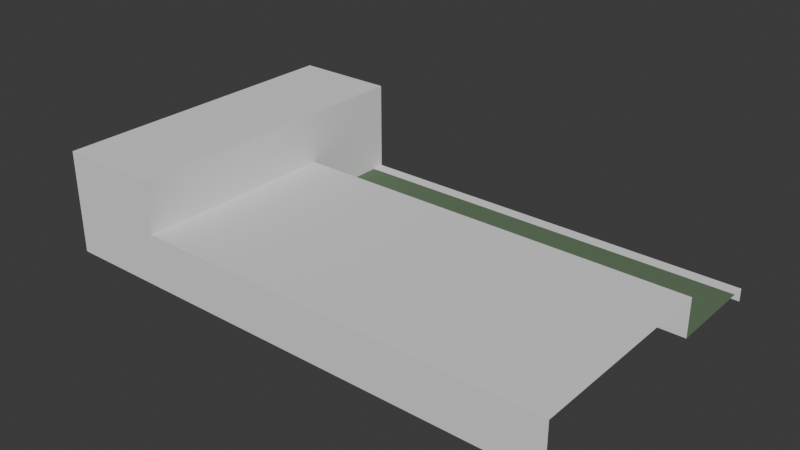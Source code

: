 # Source: hospital.blend  (saved by Blender 4.2.66; exported with 4.5.12 LTS)
import bpy
from mathutils import Matrix  # noqa: F401  (used for matrix-valued properties, if any)

bpy.ops.wm.read_factory_settings(use_empty=True)
scene = bpy.context.scene
scene.name = 'Scene'

# ---- collections
col_collection = bpy.data.collections.new('Collection'); scene.collection.children.link(col_collection)

# ---- materials (node trees are filled in below, after node groups)
mat_facade = bpy.data.materials.new('Facade')
mat_facade.use_backface_culling = True
mat_grass = bpy.data.materials.new('Grass')
mat_grass.use_backface_culling = True

# ---- material node trees
mat_facade.use_nodes = True; mat_facade.node_tree.nodes.clear()
_N = mat_facade.node_tree.nodes; _L = mat_facade.node_tree.links
n0 = _N.new('ShaderNodeBsdfPrincipled'); n0.name = 'Principled BSDF'; n0.location = (10, 300)
n0.inputs[2].default_value = 1.0
n1 = _N.new('ShaderNodeOutputMaterial'); n1.name = 'Material Output'; n1.location = (300, 300)
_L.new(n0.outputs[0], n1.inputs[0])
n1.is_active_output = True
mat_grass.use_nodes = True; mat_grass.node_tree.nodes.clear()
_N = mat_grass.node_tree.nodes; _L = mat_grass.node_tree.links
n0 = _N.new('ShaderNodeBsdfPrincipled'); n0.name = 'Principled BSDF'; n0.location = (10, 300)
n0.inputs[0].default_value = (0.117, 0.1812, 0.1022, 1.0)
n0.inputs[2].default_value = 1.0
n1 = _N.new('ShaderNodeOutputMaterial'); n1.name = 'Material Output'; n1.location = (300, 300)
_L.new(n0.outputs[0], n1.inputs[0])
n1.is_active_output = True

# ---- world
world_world = bpy.data.worlds.new('World'); scene.world = world_world
world_world.use_nodes = True; world_world.node_tree.nodes.clear()
_N = world_world.node_tree.nodes; _L = world_world.node_tree.links
n0 = _N.new('ShaderNodeOutputWorld'); n0.name = 'World Output'; n0.location = (300, 300)
n1 = _N.new('ShaderNodeBackground'); n1.name = 'Background'; n1.location = (10, 300)
n1.inputs[0].default_value = (0.05088, 0.05088, 0.05088, 1.0)
_L.new(n1.outputs[0], n0.inputs[0])
n0.is_active_output = True
world_world.color = (0.05088, 0.05088, 0.05088)
world_world.sun_shadow_jitter_overblur = 0.0

# ---- meshes
me_plane = bpy.data.meshes.new('Plane')
me_plane.from_pydata([(4.0, 24.0, 8.0), (4.0, 0.0, 8.0), (-4.0, 24.0, 0.0), (4.0, 24.0, 0.0), (-4.0, 0.0, 0.0), (4.0, 0.0, 0.0), (-4.0, 24.0, 8.0), (-4.0, 0.0, 8.0), (-4.0, 0.0, 4.0), (-4.0, 24.0, 4.0), (4.0, 24.0, 4.0), (4.0, 0.0, 4.0), (-4.0, 16.0, 8.0), (-4.0, 8.0, 8.0), (-4.0, 16.0, 0.0), (-4.0, 8.0, 0.0), (4.0, 8.0, 8.0), (4.0, 16.0, 8.0), (4.0, 16.0, 4.0), (4.0, 8.0, 4.0), (-4.0, 8.0, 4.0), (-4.0, 16.0, 4.0), (4.0, 17.0, 8.0), (4.0, 18.0, 8.0), (4.0, 19.0, 8.0), (4.0, 20.0, 8.0), (4.0, 21.0, 8.0), (4.0, 22.0, 8.0), (4.0, 23.0, 8.0), (-4.0, 17.0, 4.0), (-4.0, 18.0, 4.0), (-4.0, 19.0, 4.0), (-4.0, 20.0, 4.0), (-4.0, 21.0, 4.0), (-4.0, 22.0, 4.0), (-4.0, 23.0, 4.0), (-4.0, 23.0, 8.0), (-4.0, 22.0, 8.0), (-4.0, 21.0, 8.0), (-4.0, 20.0, 8.0), (-4.0, 19.0, 8.0), (-4.0, 18.0, 8.0), (-4.0, 17.0, 8.0), (-4.0, 23.0, 0.0), (-4.0, 22.0, 0.0), (-4.0, 21.0, 0.0), (-4.0, 20.0, 0.0), (-4.0, 19.0, 0.0), (-4.0, 18.0, 0.0), (-4.0, 17.0, 0.0), (4.0, 23.0, 4.0), (4.0, 22.0, 4.0), (4.0, 21.0, 4.0), (4.0, 20.0, 4.0), (4.0, 19.0, 4.0), (4.0, 18.0, 4.0), (4.0, 17.0, 4.0), (-4.0, 24.0, 2.0), (4.0, 0.0, 2.0), (-4.0, 0.0, 2.0), (4.0, 24.0, 2.0), (-4.0, 16.0, 2.0), (-4.0, 8.0, 2.0), (4.0, 16.0, 2.0), (-4.0, 23.0, 2.0), (-4.0, 22.0, 2.0), (-4.0, 21.0, 2.0), (-4.0, 20.0, 2.0), (-4.0, 19.0, 2.0), (-4.0, 18.0, 2.0), (-4.0, 17.0, 2.0), (4.0, 17.0, 2.0), (4.0, 18.0, 2.0), (4.0, 19.0, 2.0), (4.0, 20.0, 2.0), (4.0, 21.0, 2.0), (4.0, 22.0, 2.0), (4.0, 23.0, 2.0), (-4.0, 24.0, 1.0), (4.0, 0.0, 1.0), (-4.0, 0.0, 1.0), (4.0, 24.0, 1.0), (-4.0, 16.0, 1.0), (-4.0, 8.0, 1.0), (4.0, 16.0, 1.0), (-4.0, 23.0, 1.0), (-4.0, 22.0, 1.0), (-4.0, 21.0, 1.0), (-4.0, 20.0, 1.0), (-4.0, 19.0, 1.0), (-4.0, 18.0, 1.0), (-4.0, 17.0, 1.0), (4.0, 17.0, 1.0), (4.0, 18.0, 1.0), (4.0, 19.0, 1.0), (4.0, 20.0, 1.0), (4.0, 21.0, 1.0), (4.0, 22.0, 1.0), (4.0, 23.0, 1.0), (36.0, 24.0, 0.0), (36.0, 16.0, 2.0), (36.0, 24.0, 1.0), (36.0, 16.0, 1.0), (36.0, 17.0, 1.0), (36.0, 18.0, 1.0), (36.0, 19.0, 1.0), (36.0, 20.0, 1.0), (36.0, 21.0, 1.0), (36.0, 22.0, 1.0), (36.0, 23.0, 1.0), (36.0, 16.0, 4.0), (36.0, 8.0, 4.0), (36.0, 0.0, 4.0), (36.0, 0.0, 2.0), (36.0, 0.0, 1.0), (36.0, 0.0, 0.0)], [], [(36, 28, 0, 6), (20, 8, 7, 13), (50, 10, 0, 28), (10, 9, 6, 0), (8, 11, 1, 7), (59, 58, 11, 8), (60, 57, 9, 10), (77, 60, 10, 50), (62, 59, 8, 20), (70, 61, 21, 29), (61, 62, 20, 21), (11, 19, 16, 1), (19, 18, 17, 16), (29, 21, 12, 42), (21, 20, 13, 12), (7, 1, 16, 13), (13, 16, 17, 12), (9, 35, 36, 6), (35, 34, 37, 36), (34, 33, 38, 37), (33, 32, 39, 38), (32, 31, 40, 39), (31, 30, 41, 40), (30, 29, 42, 41), (57, 64, 35, 9), (64, 65, 34, 35), (65, 66, 33, 34), (66, 67, 32, 33), (67, 68, 31, 32), (68, 69, 30, 31), (69, 70, 29, 30), (63, 71, 56, 18), (71, 72, 55, 56), (72, 73, 54, 55), (73, 74, 53, 54), (74, 75, 52, 53), (75, 76, 51, 52), (76, 77, 50, 51), (18, 56, 22, 17), (56, 55, 23, 22), (55, 54, 24, 23), (54, 53, 25, 24), (53, 52, 26, 25), (52, 51, 27, 26), (51, 50, 28, 27), (12, 17, 22, 42), (42, 22, 23, 41), (41, 23, 24, 40), (40, 24, 25, 39), (39, 25, 26, 38), (38, 26, 27, 37), (37, 27, 28, 36), (97, 98, 77, 76), (96, 97, 76, 75), (95, 96, 75, 74), (94, 95, 74, 73), (93, 94, 73, 72), (92, 93, 72, 71), (84, 92, 71, 63), (90, 91, 70, 69), (89, 90, 69, 68), (88, 89, 68, 67), (87, 88, 67, 66), (86, 87, 66, 65), (85, 86, 65, 64), (78, 85, 64, 57), (82, 83, 62, 61), (91, 82, 61, 70), (83, 80, 59, 62), (98, 81, 60, 77), (81, 78, 57, 60), (80, 79, 58, 59), (4, 5, 79, 80), (3, 2, 78, 81), (98, 97, 108, 109), (15, 4, 80, 83), (49, 14, 82, 91), (14, 15, 83, 82), (2, 43, 85, 78), (43, 44, 86, 85), (44, 45, 87, 86), (45, 46, 88, 87), (46, 47, 89, 88), (47, 48, 90, 89), (48, 49, 91, 90), (97, 96, 107, 108), (96, 95, 106, 107), (3, 81, 101, 99), (95, 94, 105, 106), (92, 84, 102, 103), (93, 92, 103, 104), (81, 98, 109, 101), (94, 93, 104, 105), (102, 84, 63, 100), (100, 63, 18, 110), (110, 18, 19, 111), (111, 19, 11, 112), (58, 113, 112, 11), (79, 114, 113, 58), (5, 115, 114, 79)])
me_plane.polygons.foreach_set('material_index', [0, 0, 0, 0, 0, 0, 0, 0, 0, 0, 0, 0, 0, 0, 0, 0, 0, 0, 0, 0, 0, 0, 0, 0, 0, 0, 0, 0, 0, 0, 0, 0, 0, 0, 0, 0, 0, 0, 0, 0, 0, 0, 0, 0, 0, 0, 0, 0, 0, 0, 0, 0, 0, 0, 0, 0, 0, 0, 0, 0, 0, 0, 0, 0, 0, 0, 0, 0, 0, 0, 0, 0, 0, 0, 1, 0, 0, 0, 0, 0, 0, 0, 0, 0, 0, 1, 1, 0, 1, 1, 1, 0, 1, 0, 0, 0, 0, 0, 0, 0])
_uv = me_plane.uv_layers.new(name='UVMap')
_uv.uv.foreach_set('vector', [0.0, 0.9792, 1.0, 0.9792, 1.0, 1.0, 0.0, 1.0, 0.0, 0.6667, 0.0, 0.5, 0.0, 0.5, 0.0, 0.6667, 1.0, 0.9792, 1.0, 1.0, 1.0, 1.0, 1.0, 0.9792, 1.0, 1.0, 0.0, 1.0, 0.0, 1.0, 1.0, 1.0, 0.0, 0.5, 1.0, 0.5, 1.0, 0.5, 0.0, 0.5, 0.0, 0.5, 1.0, 0.5, 1.0, 0.5, 0.0, 0.5, 1.0, 1.0, 0.0, 1.0, 0.0, 1.0, 1.0, 1.0, 1.0, 0.9792, 1.0, 1.0, 1.0, 1.0, 1.0, 0.9792, 0.0, 0.6667, 0.0, 0.5, 0.0, 0.5, 0.0, 0.6667, 0.0, 0.8542, 0.0, 0.8333, 0.0, 0.8333, 0.0, 0.8542, 0.0, 0.8333, 0.0, 0.6667, 0.0, 0.6667, 0.0, 0.8333, 1.0, 0.5, 1.0, 0.6667, 1.0, 0.6667, 1.0, 0.5, 1.0, 0.6667, 1.0, 0.8333, 1.0, 0.8333, 1.0, 0.6667, 0.0, 0.8542, 0.0, 0.8333, 0.0, 0.8333, 0.0, 0.8542, 0.0, 0.8333, 0.0, 0.6667, 0.0, 0.6667, 0.0, 0.8333, 0.0, 0.5, 1.0, 0.5, 1.0, 0.6667, 0.0, 0.6667, 0.0, 0.6667, 1.0, 0.6667, 1.0, 0.8333, 0.0, 0.8333, 0.0, 1.0, 0.0, 0.9792, 0.0, 0.9792, 0.0, 1.0, 0.0, 0.9792, 0.0, 0.9583, 0.0, 0.9583, 0.0, 0.9792, 0.0, 0.9583, 0.0, 0.9375, 0.0, 0.9375, 0.0, 0.9583, 0.0, 0.9375, 0.0, 0.9167, 0.0, 0.9167, 0.0, 0.9375, 0.0, 0.9167, 0.0, 0.8958, 0.0, 0.8958, 0.0, 0.9167, 0.0, 0.8958, 0.0, 0.875, 0.0, 0.875, 0.0, 0.8958, 0.0, 0.875, 0.0, 0.8542, 0.0, 0.8542, 0.0, 0.875, 0.0, 1.0, 0.0, 0.9792, 0.0, 0.9792, 0.0, 1.0, 0.0, 0.9792, 0.0, 0.9583, 0.0, 0.9583, 0.0, 0.9792, 0.0, 0.9583, 0.0, 0.9375, 0.0, 0.9375, 0.0, 0.9583, 0.0, 0.9375, 0.0, 0.9167, 0.0, 0.9167, 0.0, 0.9375, 0.0, 0.9167, 0.0, 0.8958, 0.0, 0.8958, 0.0, 0.9167, 0.0, 0.8958, 0.0, 0.875, 0.0, 0.875, 0.0, 0.8958, 0.0, 0.875, 0.0, 0.8542, 0.0, 0.8542, 0.0, 0.875, 1.0, 0.8333, 1.0, 0.8542, 1.0, 0.8542, 1.0, 0.8333, 1.0, 0.8542, 1.0, 0.875, 1.0, 0.875, 1.0, 0.8542, 1.0, 0.875, 1.0, 0.8958, 1.0, 0.8958, 1.0, 0.875, 1.0, 0.8958, 1.0, 0.9167, 1.0, 0.9167, 1.0, 0.8958, 1.0, 0.9167, 1.0, 0.9375, 1.0, 0.9375, 1.0, 0.9167, 1.0, 0.9375, 1.0, 0.9583, 1.0, 0.9583, 1.0, 0.9375, 1.0, 0.9583, 1.0, 0.9792, 1.0, 0.9792, 1.0, 0.9583, 1.0, 0.8333, 1.0, 0.8542, 1.0, 0.8542, 1.0, 0.8333, 1.0, 0.8542, 1.0, 0.875, 1.0, 0.875, 1.0, 0.8542, 1.0, 0.875, 1.0, 0.8958, 1.0, 0.8958, 1.0, 0.875, 1.0, 0.8958, 1.0, 0.9167, 1.0, 0.9167, 1.0, 0.8958, 1.0, 0.9167, 1.0, 0.9375, 1.0, 0.9375, 1.0, 0.9167, 1.0, 0.9375, 1.0, 0.9583, 1.0, 0.9583, 1.0, 0.9375, 1.0, 0.9583, 1.0, 0.9792, 1.0, 0.9792, 1.0, 0.9583, 0.0, 0.8333, 1.0, 0.8333, 1.0, 0.8542, 0.0, 0.8542, 0.0, 0.8542, 1.0, 0.8542, 1.0, 0.875, 0.0, 0.875, 0.0, 0.875, 1.0, 0.875, 1.0, 0.8958, 0.0, 0.8958, 0.0, 0.8958, 1.0, 0.8958, 1.0, 0.9167, 0.0, 0.9167, 0.0, 0.9167, 1.0, 0.9167, 1.0, 0.9375, 0.0, 0.9375, 0.0, 0.9375, 1.0, 0.9375, 1.0, 0.9583, 0.0, 0.9583, 0.0, 0.9583, 1.0, 0.9583, 1.0, 0.9792, 0.0, 0.9792, 1.0, 0.9583, 1.0, 0.9792, 1.0, 0.9792, 1.0, 0.9583, 1.0, 0.9375, 1.0, 0.9583, 1.0, 0.9583, 1.0, 0.9375, 1.0, 0.9167, 1.0, 0.9375, 1.0, 0.9375, 1.0, 0.9167, 1.0, 0.8958, 1.0, 0.9167, 1.0, 0.9167, 1.0, 0.8958, 1.0, 0.875, 1.0, 0.8958, 1.0, 0.8958, 1.0, 0.875, 1.0, 0.8542, 1.0, 0.875, 1.0, 0.875, 1.0, 0.8542, 1.0, 0.8333, 1.0, 0.8542, 1.0, 0.8542, 1.0, 0.8333, 0.0, 0.875, 0.0, 0.8542, 0.0, 0.8542, 0.0, 0.875, 0.0, 0.8958, 0.0, 0.875, 0.0, 0.875, 0.0, 0.8958, 0.0, 0.9167, 0.0, 0.8958, 0.0, 0.8958, 0.0, 0.9167, 0.0, 0.9375, 0.0, 0.9167, 0.0, 0.9167, 0.0, 0.9375, 0.0, 0.9583, 0.0, 0.9375, 0.0, 0.9375, 0.0, 0.9583, 0.0, 0.9792, 0.0, 0.9583, 0.0, 0.9583, 0.0, 0.9792, 0.0, 1.0, 0.0, 0.9792, 0.0, 0.9792, 0.0, 1.0, 0.0, 0.8333, 0.0, 0.6667, 0.0, 0.6667, 0.0, 0.8333, 0.0, 0.8542, 0.0, 0.8333, 0.0, 0.8333, 0.0, 0.8542, 0.0, 0.6667, 0.0, 0.5, 0.0, 0.5, 0.0, 0.6667, 1.0, 0.9792, 1.0, 1.0, 1.0, 1.0, 1.0, 0.9792, 1.0, 1.0, 0.0, 1.0, 0.0, 1.0, 1.0, 1.0, 0.0, 0.5, 1.0, 0.5, 1.0, 0.5, 0.0, 0.5, 0.0, 0.5, 1.0, 0.5, 1.0, 0.5, 0.0, 0.5, 1.0, 1.0, 0.0, 1.0, 0.0, 1.0, 1.0, 1.0, 1.0, 0.9792, 1.0, 0.9583, 1.0, 0.9583, 1.0, 0.9792, 0.0, 0.6667, 0.0, 0.5, 0.0, 0.5, 0.0, 0.6667, 0.0, 0.8542, 0.0, 0.8333, 0.0, 0.8333, 0.0, 0.8542, 0.0, 0.8333, 0.0, 0.6667, 0.0, 0.6667, 0.0, 0.8333, 0.0, 1.0, 0.0, 0.9792, 0.0, 0.9792, 0.0, 1.0, 0.0, 0.9792, 0.0, 0.9583, 0.0, 0.9583, 0.0, 0.9792, 0.0, 0.9583, 0.0, 0.9375, 0.0, 0.9375, 0.0, 0.9583, 0.0, 0.9375, 0.0, 0.9167, 0.0, 0.9167, 0.0, 0.9375, 0.0, 0.9167, 0.0, 0.8958, 0.0, 0.8958, 0.0, 0.9167, 0.0, 0.8958, 0.0, 0.875, 0.0, 0.875, 0.0, 0.8958, 0.0, 0.875, 0.0, 0.8542, 0.0, 0.8542, 0.0, 0.875, 1.0, 0.9583, 1.0, 0.9375, 1.0, 0.9375, 1.0, 0.9583, 1.0, 0.9375, 1.0, 0.9167, 1.0, 0.9167, 1.0, 0.9375, 1.0, 1.0, 1.0, 1.0, 1.0, 1.0, 1.0, 1.0, 1.0, 0.9167, 1.0, 0.8958, 1.0, 0.8958, 1.0, 0.9167, 1.0, 0.8542, 1.0, 0.8333, 1.0, 0.8333, 1.0, 0.8542, 1.0, 0.875, 1.0, 0.8542, 1.0, 0.8542, 1.0, 0.875, 1.0, 1.0, 1.0, 0.9792, 1.0, 0.9792, 1.0, 1.0, 1.0, 0.8958, 1.0, 0.875, 1.0, 0.875, 1.0, 0.8958, 0.0, 0.0, 0.0, 0.0, 0.0, 0.0, 0.0, 0.0, 0.0, 0.0, 0.0, 0.0, 0.0, 0.0, 0.0, 0.0, 0.0, 0.0, 0.0, 0.0, 0.0, 0.0, 0.0, 0.0, 0.0, 0.0, 0.0, 0.0, 0.0, 0.0, 0.0, 0.0, 1.0, 0.5, 0.0, 0.0, 0.0, 0.0, 0.0, 0.0, 1.0, 0.5, 0.0, 0.0, 0.0, 0.0, 1.0, 0.5, 1.0, 0.5, 0.0, 0.0, 0.0, 0.0, 1.0, 0.5])
me_plane.materials.append(mat_facade)
me_plane.materials.append(mat_grass)
me_plane.update()

# ---- objects
ob_plane = bpy.data.objects.new('Plane', me_plane)

# ---- transforms, parenting, visibility, modifiers, constraints
ob_plane.location = (0.0, 0.0, 0.0)

# ---- collection membership
col_collection.objects.link(ob_plane)

# ---- scene / render settings (as saved in the file)
scene.frame_start = 1; scene.frame_end = 250; scene.frame_set(1)
scene.render.engine = 'BLENDER_EEVEE_NEXT'
bpy.context.view_layer.update()

# ---- added for rendering (the .blend has no active camera and no usable light): camera, sun
cam_auto = bpy.data.cameras.new('AutoCamera')
cam_auto.lens = 50.0
cam_auto.sensor_width = 36.0
cam_auto.clip_end = 1000.0
ob_auto_camera = bpy.data.objects.new('AutoCamera', cam_auto)
scene.collection.objects.link(ob_auto_camera)
ob_auto_camera.location = (59.7896, -40.5475, 39.0317)
ob_auto_camera.rotation_euler = (1.09748, -7.21219e-08, 0.694738)
scene.camera = ob_auto_camera
light_auto_sun = bpy.data.lights.new('AutoSun', 'SUN')
light_auto_sun.energy = 3.0
light_auto_sun.angle = 0.0523599
ob_auto_sun = bpy.data.objects.new('AutoSun', light_auto_sun)
scene.collection.objects.link(ob_auto_sun)
ob_auto_sun.rotation_euler = (0.872665, 0.174533, 0.523599)
bpy.context.view_layer.update()
